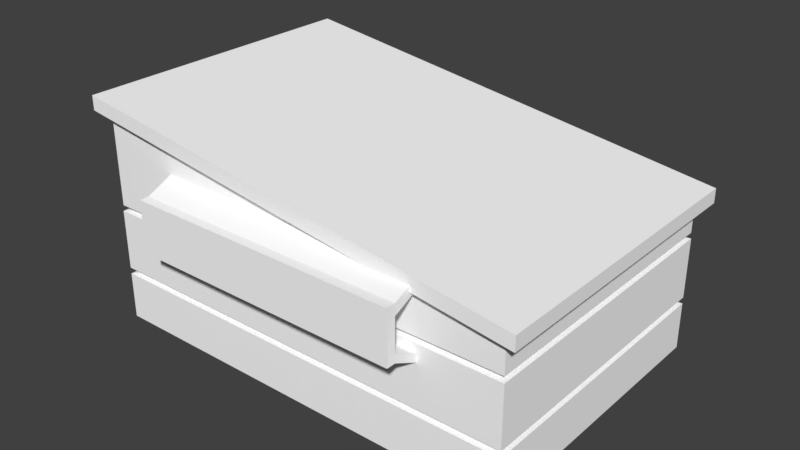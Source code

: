 # Source: dumpster.blend  (saved by Blender 2.79.0; exported with 4.5.12 LTS)
import bpy
from mathutils import Matrix  # noqa: F401  (used for matrix-valued properties, if any)

bpy.ops.wm.read_factory_settings(use_empty=True)
scene = bpy.context.scene
scene.name = 'Scene'

# ---- collections
col_collection_1 = bpy.data.collections.new('Collection 1'); scene.collection.children.link(col_collection_1)

# ---- materials (node trees are filled in below, after node groups)
mat_c__lbremasteredrequiem_pc_nzp_models_vmodels_karambit2 = bpy.data.materials.new('C:\\lbremasteredrequiem\\pc\\nzp\\models\\VModels\\karambit2')
mat_c__lbremasteredrequiem_pc_nzp_models_vmodels_karambit2.alpha_threshold = 0.0
mat_c__lbremasteredrequiem_pc_nzp_models_vmodels_karambit2.use_transparent_shadow = False
mat_c__lbremasteredrequiem_pc_nzp_models_vmodels_karambit2.diffuse_color = (1.0, 1.0, 1.0, 1.0)
mat_c__lbremasteredrequiem_pc_nzp_models_vmodels_karambit2.roughness = 0.5

# ---- material node trees

# ---- world
world_world = bpy.data.worlds.new('World'); scene.world = world_world
world_world.color = (0.05088, 0.05088, 0.05088)
world_world.use_sun_shadow = False
world_world.sun_shadow_jitter_overblur = 0.0
world_world.cycles.sampling_method = 'MANUAL'

# ---- meshes
me_c__lbremasteredrequiem_pc_nzp_models_vmodels_karambit2 = bpy.data.meshes.new('C:\\lbremasteredrequiem\\pc\\nzp\\models\\VModels\\karambit2')
me_c__lbremasteredrequiem_pc_nzp_models_vmodels_karambit2.from_pydata([(1.493, 0.989, 0.1575), (1.493, 0.989, -0.06419), (1.493, -1.011, 0.1575), (1.493, -1.011, -0.06419), (-1.512, 0.989, 0.5737), (-1.512, 0.989, -0.06419), (-1.512, -1.011, 0.5737), (-1.512, -1.011, -0.06419), (1.586, 1.051, 0.1445), (1.586, -1.073, 0.1445), (-1.606, 1.051, 0.5867), (-1.606, -1.073, 0.5867), (1.586, 1.051, 0.2444), (1.586, -1.073, 0.2444), (-1.606, 1.051, 0.6866), (-1.606, -1.073, 0.6866), (1.35, 0.894, -0.08884), (1.35, -0.9161, -0.08884), (-1.37, 0.894, -0.08884), (-1.37, -0.9161, -0.08884), (1.497, 0.9917, -0.1054), (1.497, -1.014, -0.1054), (-1.516, 0.9917, -0.1054), (-1.516, -1.014, -0.1054), (1.497, 0.9917, -0.528), (1.497, -1.014, -0.528), (-1.516, 0.9917, -0.528), (-1.516, -1.014, -0.528), (1.371, 0.9081, -0.5492), (1.371, -0.9302, -0.5492), (-1.391, 0.9081, -0.5492), (-1.391, -0.9302, -0.5492), (1.497, 0.9917, -0.5728), (1.497, -1.014, -0.5728), (-1.516, 0.9917, -0.5728), (-1.516, -1.014, -0.5728), (1.497, 0.9917, -0.9034), (1.497, -1.014, -0.9034), (-1.516, 0.9917, -0.9034), (-1.516, -1.014, -0.9034), (0.5082, -1.188, 0.1471), (0.5082, -1.188, 0.2224), (0.5082, -0.9848, 0.2382), (0.5082, -0.9848, 0.3135), (0.9349, -1.188, 0.1471), (0.9349, -1.188, 0.2224), (0.9349, -0.9848, 0.2382), (0.9349, -0.9848, 0.3135), (0.5082, -1.252, 0.1471), (0.5082, -1.252, 0.2224), (0.9349, -1.252, 0.1471), (0.9349, -1.252, 0.2224), (0.5082, -1.188, -0.08104), (0.9349, -1.188, -0.08104), (0.5082, -1.252, -0.08104), (0.9349, -1.252, -0.08104), (0.5082, -1.188, -0.1382), (0.9349, -1.188, -0.1382), (0.5082, -1.252, -0.1382), (0.9349, -1.252, -0.1382), (0.5082, -0.9787, -0.1836), (0.9349, -0.9787, -0.1836), (0.5082, -0.9787, -0.2407), (0.9349, -0.9787, -0.2407), (0.449, -1.188, 0.1471), (0.449, -1.188, 0.2224), (0.449, -0.9848, 0.2382), (0.449, -0.9848, 0.3135), (0.449, -1.252, 0.1471), (0.449, -1.252, 0.2224), (0.449, -1.188, -0.08104), (0.449, -1.252, -0.08104), (0.449, -1.188, -0.1382), (0.449, -1.252, -0.1382), (0.449, -0.9787, -0.1836), (0.449, -0.9787, -0.2407), (-0.04782, -1.188, 0.1471), (-0.04782, -1.188, 0.2224), (-0.04782, -0.9848, 0.2382), (-0.04782, -0.9848, 0.3135), (-0.04782, -1.252, 0.1471), (-0.04782, -1.252, 0.2224), (-0.04782, -1.188, -0.08104), (-0.04782, -1.252, -0.08104), (-0.04782, -1.188, -0.1382), (-0.04782, -1.252, -0.1382), (-0.04782, -0.9787, -0.1836), (-0.04782, -0.9787, -0.2407), (-0.1299, -1.188, 0.1471), (-0.1299, -1.188, 0.2224), (-0.1299, -0.9848, 0.2382), (-0.1299, -0.9848, 0.3135), (-0.1299, -1.252, 0.1471), (-0.1299, -1.252, 0.2224), (-0.1299, -1.188, -0.08104), (-0.1299, -1.252, -0.08104), (-0.1299, -1.188, -0.1382), (-0.1299, -1.252, -0.1382), (-0.1299, -0.9787, -0.1836), (-0.1299, -0.9787, -0.2407), (-0.5765, -1.188, 0.1471), (-0.5765, -1.188, 0.2224), (-0.5765, -0.9848, 0.2382), (-0.5765, -0.9848, 0.3135), (-0.5765, -1.252, 0.1471), (-0.5765, -1.252, 0.2224), (-0.5765, -1.188, -0.08104), (-0.5765, -1.252, -0.08104), (-0.5765, -1.188, -0.1382), (-0.5765, -1.252, -0.1382), (-0.5765, -0.9787, -0.1836), (-0.5765, -0.9787, -0.2407), (-0.6631, -1.188, 0.1471), (-0.6631, -1.188, 0.2224), (-0.6631, -0.9848, 0.2382), (-0.6631, -0.9848, 0.3135), (-0.6631, -1.252, 0.1471), (-0.6631, -1.252, 0.2224), (-0.6631, -1.188, -0.08104), (-0.6631, -1.252, -0.08104), (-0.6631, -1.188, -0.1382), (-0.6631, -1.252, -0.1382), (-0.6631, -0.9787, -0.1836), (-0.6631, -0.9787, -0.2407), (-0.994, -1.188, 0.1471), (-0.994, -1.188, 0.2224), (-0.994, -0.9848, 0.2382), (-0.994, -0.9848, 0.3135), (-0.994, -1.252, 0.1471), (-0.994, -1.252, 0.2224), (-0.994, -1.188, -0.08104), (-0.994, -1.252, -0.08104), (-0.994, -1.188, -0.1382), (-0.994, -1.252, -0.1382), (-0.994, -0.9787, -0.1836), (-0.994, -0.9787, -0.2407), (-0.6681, 1.158, 0.1489), (-0.6681, 1.158, 0.2243), (-0.6681, 0.9541, 0.24), (-0.6681, 0.9541, 0.3153), (-0.9909, 1.158, 0.149), (-0.9909, 1.158, 0.2243), (-0.9908, 0.954, 0.24), (-0.9908, 0.9539, 0.3153), (-0.6682, 1.222, 0.149), (-0.6682, 1.222, 0.2243), (-0.9909, 1.221, 0.149), (-0.9909, 1.221, 0.2243), (-0.6681, 1.158, -0.07917), (-0.9909, 1.158, -0.07917), (-0.6682, 1.222, -0.07913), (-0.9909, 1.222, -0.07912), (-0.6681, 1.158, -0.1363), (-0.9909, 1.158, -0.1363), (-0.6682, 1.222, -0.1363), (-0.9909, 1.222, -0.1363), (-0.6681, 0.9484, -0.1819), (-0.9908, 0.9483, -0.1819), (-0.6681, 0.9484, -0.239), (-0.9908, 0.9483, -0.239), (-0.6089, 1.158, 0.1489), (-0.6089, 1.158, 0.2243), (-0.6088, 0.9541, 0.24), (-0.6088, 0.9541, 0.3153), (-0.6089, 1.222, 0.149), (-0.6089, 1.222, 0.2243), (-0.6089, 1.158, -0.07917), (-0.6089, 1.222, -0.07913), (-0.6089, 1.158, -0.1363), (-0.6089, 1.222, -0.1363), (-0.6088, 0.9484, -0.1819), (-0.6088, 0.9485, -0.239), (-0.1121, 1.158, 0.1489), (-0.1121, 1.158, 0.2242), (-0.112, 0.9543, 0.24), (-0.112, 0.9543, 0.3153), (-0.1121, 1.222, 0.149), (-0.1121, 1.222, 0.2243), (-0.1121, 1.158, -0.07918), (-0.1121, 1.222, -0.07913), (-0.1121, 1.158, -0.1363), (-0.1121, 1.222, -0.1363), (-0.112, 0.9486, -0.1819), (-0.112, 0.9486, -0.239), (-0.03004, 1.158, 0.1489), (-0.03004, 1.158, 0.2242), (-0.02997, 0.9543, 0.24), (-0.02997, 0.9543, 0.3153), (-0.03006, 1.222, 0.149), (-0.03006, 1.222, 0.2243), (-0.03005, 1.158, -0.07918), (-0.03007, 1.222, -0.07913), (-0.03005, 1.158, -0.1363), (-0.03007, 1.222, -0.1363), (-0.02998, 0.9486, -0.1819), (-0.02998, 0.9487, -0.239), (0.4166, 1.158, 0.1489), (0.4166, 1.158, 0.2242), (0.4167, 0.9545, 0.2399), (0.4167, 0.9544, 0.3153), (0.4166, 1.222, 0.149), (0.4166, 1.222, 0.2243), (0.4166, 1.158, -0.07918), (0.4166, 1.222, -0.07914), (0.4166, 1.158, -0.1363), (0.4166, 1.222, -0.1363), (0.4167, 0.9488, -0.1819), (0.4167, 0.9488, -0.239), (0.5032, 1.158, 0.1489), (0.5032, 1.158, 0.2242), (0.5033, 0.9545, 0.2399), (0.5033, 0.9545, 0.3153), (0.5032, 1.222, 0.149), (0.5032, 1.222, 0.2243), (0.5032, 1.158, -0.07919), (0.5032, 1.222, -0.07914), (0.5032, 1.158, -0.1363), (0.5032, 1.222, -0.1363), (0.5033, 0.9488, -0.1819), (0.5033, 0.9488, -0.239), (0.9545, 1.158, 0.1489), (0.9545, 1.158, 0.2242), (0.9545, 0.9547, 0.2399), (0.9545, 0.9546, 0.3153), (0.9544, 1.222, 0.149), (0.9544, 1.222, 0.2243), (0.9544, 1.159, -0.07919), (0.9544, 1.222, -0.07915), (0.9544, 1.159, -0.1363), (0.9544, 1.222, -0.1363), (0.9545, 0.9489, -0.1819), (0.9545, 0.949, -0.239)], [], [(1, 0, 2, 3), (2, 0, 8, 9), (7, 6, 4, 5), (1, 3, 17, 16), (5, 4, 0, 1), (3, 2, 6, 7), (8, 10, 14, 12), (6, 2, 9, 11), (0, 4, 10, 8), (4, 6, 11, 10), (12, 14, 15, 13), (9, 8, 12, 13), (10, 11, 15, 14), (11, 9, 13, 15), (17, 19, 23, 21), (7, 5, 18, 19), (3, 7, 19, 17), (5, 1, 16, 18), (20, 21, 25, 24), (16, 17, 21, 20), (19, 18, 22, 23), (18, 16, 20, 22), (26, 24, 28, 30), (23, 22, 26, 27), (22, 20, 24, 26), (21, 23, 27, 25), (28, 29, 33, 32), (25, 27, 31, 29), (24, 25, 29, 28), (27, 26, 30, 31), (35, 34, 38, 39), (31, 30, 34, 35), (30, 28, 32, 34), (29, 31, 35, 33), (38, 36, 37, 39), (34, 32, 36, 38), (33, 35, 39, 37), (32, 33, 37, 36), (56, 58, 73, 72), (42, 43, 47, 46), (46, 47, 45, 44), (62, 56, 72, 75), (42, 46, 44, 40), (47, 43, 41, 45), (50, 51, 49, 48), (44, 50, 55, 53), (45, 41, 49, 51), (44, 45, 51, 50), (53, 55, 59, 57), (40, 52, 70, 64), (50, 48, 54, 55), (40, 44, 53, 52), (56, 57, 59, 58), (55, 54, 58, 59), (41, 43, 67, 65), (57, 56, 62, 63), (60, 61, 63, 62), (48, 49, 69, 68), (53, 57, 63, 61), (52, 53, 61, 60), (67, 66, 78, 79), (74, 75, 87, 86), (69, 65, 77, 81), (71, 68, 80, 83), (65, 67, 79, 77), (43, 42, 66, 67), (54, 48, 68, 71), (42, 40, 64, 66), (49, 41, 65, 69), (58, 54, 71, 73), (52, 60, 74, 70), (60, 62, 75, 74), (79, 78, 90, 91), (86, 87, 99, 98), (81, 77, 89, 93), (83, 80, 92, 95), (77, 79, 91, 89), (72, 73, 85, 84), (66, 64, 76, 78), (75, 72, 84, 87), (68, 69, 81, 80), (73, 71, 83, 85), (64, 70, 82, 76), (70, 74, 86, 82), (91, 90, 102, 103), (98, 99, 111, 110), (93, 89, 101, 105), (95, 92, 104, 107), (89, 91, 103, 101), (84, 85, 97, 96), (78, 76, 88, 90), (87, 84, 96, 99), (80, 81, 93, 92), (85, 83, 95, 97), (76, 82, 94, 88), (82, 86, 98, 94), (110, 111, 123, 122), (105, 101, 113, 117), (107, 104, 116, 119), (101, 103, 115, 113), (106, 110, 122, 118), (96, 97, 109, 108), (90, 88, 100, 102), (99, 96, 108, 111), (92, 93, 105, 104), (97, 95, 107, 109), (88, 94, 106, 100), (94, 98, 110, 106), (117, 113, 125, 129), (119, 116, 128, 131), (113, 115, 127, 125), (118, 122, 134, 130), (112, 118, 130, 124), (103, 102, 114, 115), (108, 109, 121, 120), (102, 100, 112, 114), (111, 108, 120, 123), (104, 105, 117, 116), (109, 107, 119, 121), (100, 106, 118, 112), (124, 125, 127, 126), (125, 124, 128, 129), (128, 124, 130, 131), (131, 130, 132, 133), (132, 130, 134, 135), (122, 123, 135, 134), (115, 114, 126, 127), (120, 121, 133, 132), (114, 112, 124, 126), (123, 120, 132, 135), (116, 117, 129, 128), (121, 119, 131, 133), (152, 154, 169, 168), (138, 139, 143, 142), (142, 143, 141, 140), (158, 152, 168, 171), (138, 142, 140, 136), (143, 139, 137, 141), (146, 147, 145, 144), (140, 146, 151, 149), (141, 137, 145, 147), (140, 141, 147, 146), (149, 151, 155, 153), (136, 148, 166, 160), (146, 144, 150, 151), (136, 140, 149, 148), (152, 153, 155, 154), (151, 150, 154, 155), (137, 139, 163, 161), (153, 152, 158, 159), (156, 157, 159, 158), (144, 145, 165, 164), (149, 153, 159, 157), (148, 149, 157, 156), (163, 162, 174, 175), (170, 171, 183, 182), (165, 161, 173, 177), (167, 164, 176, 179), (161, 163, 175, 173), (139, 138, 162, 163), (150, 144, 164, 167), (138, 136, 160, 162), (145, 137, 161, 165), (154, 150, 167, 169), (148, 156, 170, 166), (156, 158, 171, 170), (175, 174, 186, 187), (182, 183, 195, 194), (177, 173, 185, 189), (179, 176, 188, 191), (173, 175, 187, 185), (168, 169, 181, 180), (162, 160, 172, 174), (171, 168, 180, 183), (164, 165, 177, 176), (169, 167, 179, 181), (160, 166, 178, 172), (166, 170, 182, 178), (187, 186, 198, 199), (194, 195, 207, 206), (189, 185, 197, 201), (191, 188, 200, 203), (185, 187, 199, 197), (180, 181, 193, 192), (174, 172, 184, 186), (183, 180, 192, 195), (176, 177, 189, 188), (181, 179, 191, 193), (172, 178, 190, 184), (178, 182, 194, 190), (206, 207, 219, 218), (201, 197, 209, 213), (203, 200, 212, 215), (197, 199, 211, 209), (202, 206, 218, 214), (192, 193, 205, 204), (186, 184, 196, 198), (195, 192, 204, 207), (188, 189, 201, 200), (193, 191, 203, 205), (184, 190, 202, 196), (190, 194, 206, 202), (213, 209, 221, 225), (215, 212, 224, 227), (209, 211, 223, 221), (214, 218, 230, 226), (208, 214, 226, 220), (199, 198, 210, 211), (204, 205, 217, 216), (198, 196, 208, 210), (207, 204, 216, 219), (200, 201, 213, 212), (205, 203, 215, 217), (196, 202, 214, 208), (220, 221, 223, 222), (221, 220, 224, 225), (224, 220, 226, 227), (227, 226, 228, 229), (228, 226, 230, 231), (218, 219, 231, 230), (211, 210, 222, 223), (216, 217, 229, 228), (210, 208, 220, 222), (219, 216, 228, 231), (212, 213, 225, 224), (217, 215, 227, 229)])
_uv = me_c__lbremasteredrequiem_pc_nzp_models_vmodels_karambit2.uv_layers.new(name='C:\\lbremasteredrequiem\\pc\\nzp\\models\\VModels\\karambit2')
_uv.uv.foreach_set('vector', [0.7948, 0.05293, 0.7948, 0.08655, 0.4915, 0.08655, 0.4915, 0.05293, 0.501, 0.3035, 0.8043, 0.3035, 0.8137, 0.3179, 0.4915, 0.3179, 0.4597, 0.4217, 0.4597, 0.325, 0.763, 0.325, 0.763, 0.4217, 0.7948, 0.1589, 0.4915, 0.1589, 0.5059, 0.137, 0.7804, 0.137, 0.000937, 0.7277, 0.000937, 0.631, 0.4566, 0.6941, 0.4566, 0.7277, 0.4566, 0.7296, 0.4566, 0.7632, 0.000937, 0.8263, 0.0009371, 0.7296, 0.4917, 0.9091, 0.003015, 0.9091, 0.000937, 0.8941, 0.4897, 0.8941, 0.01529, 0.9428, 0.4753, 0.9428, 0.4897, 0.9523, 0.000937, 0.9523, 0.4753, 0.9636, 0.0153, 0.9636, 0.000937, 0.9542, 0.4897, 0.9542, 0.8063, 0.9085, 0.5031, 0.9085, 0.4936, 0.8941, 0.8158, 0.8941, 0.4897, 0.3231, 0.000937, 0.3231, 0.0009372, 0.000937, 0.4897, 0.0009373, 0.4915, 0.2865, 0.8137, 0.2865, 0.8137, 0.3016, 0.4915, 0.3016, 0.8137, 0.2846, 0.4915, 0.2846, 0.4915, 0.2695, 0.8137, 0.2695, 0.003015, 0.911, 0.4917, 0.911, 0.4897, 0.926, 0.000937, 0.926, 0.8931, 0.7119, 0.4807, 0.7119, 0.4585, 0.6969, 0.9154, 0.6969, 0.4915, 0.1608, 0.7948, 0.1608, 0.7804, 0.1828, 0.5059, 0.1828, 0.9154, 0.8598, 0.4597, 0.8598, 0.4813, 0.8449, 0.8937, 0.8449, 0.4597, 0.8282, 0.9154, 0.8282, 0.8937, 0.8431, 0.4813, 0.8431, 0.7638, 0.4877, 0.4597, 0.4877, 0.4597, 0.4236, 0.7638, 0.4236, 0.7808, 0.1351, 0.5064, 0.1351, 0.4915, 0.1127, 0.7956, 0.1127, 0.5064, 0.08842, 0.7808, 0.08842, 0.7956, 0.1108, 0.4915, 0.1108, 0.482, 0.6075, 0.8943, 0.6075, 0.9166, 0.6225, 0.4597, 0.6225, 0.000937, 0.9279, 0.4578, 0.9279, 0.4388, 0.941, 0.01997, 0.941, 0.4597, 0.4896, 0.7638, 0.4896, 0.7638, 0.5537, 0.4597, 0.5537, 0.000937, 0.8282, 0.4578, 0.8282, 0.4578, 0.8923, 0.000937, 0.8923, 0.9154, 0.695, 0.4585, 0.695, 0.4585, 0.631, 0.9154, 0.631, 0.783, 0.204, 0.5042, 0.204, 0.4915, 0.1846, 0.7956, 0.1846, 0.9166, 0.941, 0.4597, 0.941, 0.4787, 0.9279, 0.8976, 0.9279, 0.7956, 0.2676, 0.4915, 0.2676, 0.5042, 0.2483, 0.783, 0.2483, 0.4915, 0.2271, 0.7956, 0.2271, 0.783, 0.2464, 0.5042, 0.2464, 0.4597, 0.5555, 0.7638, 0.5555, 0.7638, 0.6056, 0.4597, 0.6056, 0.5042, 0.2059, 0.783, 0.2059, 0.7956, 0.2252, 0.4915, 0.2252, 0.4787, 0.8767, 0.8976, 0.8767, 0.9166, 0.8899, 0.4597, 0.8899, 0.8976, 0.8748, 0.4787, 0.8748, 0.4597, 0.8617, 0.9166, 0.8617, 0.0009371, 0.325, 0.4578, 0.325, 0.4578, 0.6291, 0.000937, 0.6291, 0.4585, 0.7762, 0.9154, 0.7762, 0.9154, 0.8263, 0.4585, 0.8263, 0.9154, 0.7743, 0.4585, 0.7743, 0.4585, 0.7242, 0.9154, 0.7242, 0.7956, 0.05106, 0.4915, 0.05106, 0.4915, 0.000937, 0.7956, 0.0009371, 0.9897, 0.2052, 0.98, 0.2052, 0.98, 0.1962, 0.9897, 0.1962, 0.867, 0.08653, 0.867, 0.07511, 0.9317, 0.07511, 0.9317, 0.08653, 0.9896, 0.9652, 0.9942, 0.9756, 0.9604, 0.9756, 0.9557, 0.9652, 0.2093, 0.9956, 0.1739, 0.9956, 0.1739, 0.9866, 0.2093, 0.9866, 0.9172, 0.6957, 0.9172, 0.631, 0.9511, 0.631, 0.9511, 0.6957, 0.8316, 0.9767, 0.7669, 0.9767, 0.7669, 0.9428, 0.8316, 0.9428, 0.9386, 0.1713, 0.9386, 0.1828, 0.8739, 0.1828, 0.8739, 0.1713, 0.9776, 0.6656, 0.968, 0.6656, 0.968, 0.631, 0.9776, 0.631, 0.9386, 0.1695, 0.8739, 0.1695, 0.8739, 0.1598, 0.9386, 0.1598, 0.9887, 0.5542, 0.9887, 0.5657, 0.9791, 0.5657, 0.9791, 0.5542, 0.9898, 0.8112, 0.9802, 0.8112, 0.9802, 0.8025, 0.9898, 0.8025, 0.9705, 0.8748, 0.9705, 0.8403, 0.9795, 0.8403, 0.9795, 0.8748, 0.7651, 0.9774, 0.7004, 0.9774, 0.7004, 0.9428, 0.7651, 0.9428, 0.9166, 0.4883, 0.9166, 0.4236, 0.9512, 0.4236, 0.9512, 0.4883, 0.9185, 0.6075, 0.9832, 0.6075, 0.9832, 0.6172, 0.9185, 0.6172, 0.9832, 0.6277, 0.9185, 0.6277, 0.9185, 0.6191, 0.9832, 0.6191, 0.3428, 0.9876, 0.3766, 0.9876, 0.3766, 0.9966, 0.3428, 0.9966, 0.9479, 0.541, 0.9479, 0.6056, 0.9125, 0.6056, 0.9125, 0.541, 0.9185, 0.8801, 0.9832, 0.8801, 0.9832, 0.8887, 0.9185, 0.8887, 0.9881, 0.1565, 0.9881, 0.1679, 0.9791, 0.1679, 0.9791, 0.1565, 0.5406, 0.7216, 0.5444, 0.7138, 0.5798, 0.7138, 0.576, 0.7216, 0.9125, 0.4982, 0.9772, 0.4982, 0.9772, 0.5336, 0.9125, 0.5336, 0.841, 0.5578, 0.841, 0.5692, 0.7657, 0.5692, 0.7657, 0.5578, 0.2307, 0.9655, 0.2307, 0.9742, 0.1553, 0.9742, 0.1553, 0.9655, 0.6614, 0.9104, 0.6614, 0.92, 0.5861, 0.92, 0.5861, 0.9104, 0.8728, 0.0374, 0.8728, 0.07199, 0.7975, 0.07199, 0.7975, 0.0374, 0.8728, 0.1846, 0.8728, 0.2185, 0.7975, 0.2185, 0.7975, 0.1846, 0.9795, 0.6532, 0.9795, 0.6418, 0.9885, 0.6418, 0.9885, 0.6532, 0.979, 0.9279, 0.979, 0.9625, 0.9701, 0.9625, 0.9701, 0.9279, 0.4124, 0.9966, 0.3785, 0.9966, 0.3785, 0.9876, 0.4124, 0.9876, 0.98, 0.2167, 0.98, 0.207, 0.989, 0.207, 0.989, 0.2167, 0.9894, 0.4411, 0.9894, 0.4498, 0.9804, 0.4498, 0.9804, 0.4411, 0.2326, 0.9876, 0.268, 0.9876, 0.268, 0.9966, 0.2326, 0.9966, 0.9894, 0.4306, 0.9894, 0.4392, 0.9804, 0.4392, 0.9804, 0.4306, 0.9886, 0.03821, 0.9886, 0.04963, 0.9762, 0.04963, 0.9762, 0.03821, 0.9916, 0.1354, 0.9916, 0.1441, 0.9791, 0.1441, 0.9791, 0.1354, 0.9914, 0.7615, 0.9914, 0.7711, 0.9789, 0.7711, 0.9789, 0.7615, 0.898, 0.9428, 0.898, 0.9774, 0.8856, 0.9774, 0.8856, 0.9428, 0.953, 0.6817, 0.9868, 0.6817, 0.9868, 0.6942, 0.953, 0.6942, 0.5842, 0.9104, 0.5842, 0.92, 0.5089, 0.92, 0.5089, 0.9104, 0.8774, 0.325, 0.8774, 0.3588, 0.8021, 0.3588, 0.8021, 0.325, 0.841, 0.4609, 0.841, 0.4963, 0.7657, 0.4963, 0.7657, 0.4609, 0.872, 0.1713, 0.872, 0.1828, 0.7967, 0.1828, 0.7967, 0.1713, 0.1535, 0.9655, 0.1535, 0.9742, 0.07814, 0.9742, 0.07814, 0.9655, 0.8728, 0.000937, 0.8728, 0.03553, 0.7975, 0.03553, 0.7975, 0.000937, 0.841, 0.4982, 0.841, 0.5336, 0.7657, 0.5336, 0.7657, 0.4982, 0.9106, 0.5355, 0.9106, 0.5469, 0.8429, 0.5469, 0.8429, 0.5355, 0.3003, 0.977, 0.3003, 0.9857, 0.2326, 0.9857, 0.2326, 0.977, 0.4409, 0.9655, 0.4409, 0.9752, 0.3731, 0.9752, 0.3731, 0.9655, 0.947, 0.3243, 0.947, 0.3588, 0.8793, 0.3588, 0.8793, 0.3243, 0.6289, 0.9428, 0.6289, 0.9767, 0.5612, 0.9767, 0.5612, 0.9428, 0.9914, 0.773, 0.9914, 0.7827, 0.9789, 0.7827, 0.9789, 0.773, 0.9963, 0.3192, 0.9624, 0.3192, 0.9624, 0.3068, 0.9963, 0.3068, 0.968, 0.2695, 0.968, 0.3049, 0.9555, 0.3049, 0.9555, 0.2695, 0.9886, 0.0515, 0.9886, 0.06292, 0.9762, 0.06292, 0.9762, 0.0515, 0.9916, 0.146, 0.9916, 0.1546, 0.9791, 0.1546, 0.9791, 0.146, 0.9647, 0.5755, 0.9647, 0.541, 0.9772, 0.541, 0.9772, 0.5755, 0.9619, 0.03633, 0.9619, 0.000937, 0.9743, 0.000937, 0.9743, 0.03633, 0.9914, 0.3493, 0.9914, 0.358, 0.9783, 0.358, 0.9783, 0.3493, 0.7643, 0.9793, 0.7643, 0.989, 0.7512, 0.989, 0.7512, 0.9793, 0.9661, 0.631, 0.9661, 0.6656, 0.953, 0.6656, 0.953, 0.631, 0.9497, 0.5774, 0.9836, 0.5774, 0.9836, 0.5905, 0.9497, 0.5905, 0.9489, 0.3588, 0.9489, 0.3234, 0.9621, 0.3234, 0.9621, 0.3588, 0.9794, 0.4022, 0.9794, 0.4119, 0.9117, 0.4119, 0.9117, 0.4022, 0.5593, 0.9428, 0.5593, 0.9767, 0.4916, 0.9767, 0.4916, 0.9428, 0.8834, 0.2695, 0.8833, 0.3049, 0.8156, 0.3049, 0.8156, 0.2695, 0.9106, 0.557, 0.9106, 0.5684, 0.8429, 0.5684, 0.8429, 0.557, 0.3706, 0.977, 0.3706, 0.9857, 0.3028, 0.9857, 0.3028, 0.977, 0.9424, 0.1846, 0.9424, 0.2192, 0.8747, 0.2192, 0.8747, 0.1846, 0.9106, 0.4982, 0.9106, 0.5336, 0.8429, 0.5336, 0.8429, 0.4982, 0.5417, 0.9786, 0.5417, 0.9882, 0.4916, 0.9882, 0.4916, 0.9786, 0.9686, 0.8403, 0.9686, 0.8748, 0.9185, 0.8748, 0.9185, 0.8403, 0.9166, 0.8918, 0.9166, 0.9256, 0.8664, 0.9256, 0.8664, 0.8918, 0.9674, 0.7242, 0.9674, 0.7596, 0.9172, 0.7596, 0.9172, 0.7242, 0.9674, 0.7987, 0.9674, 0.8333, 0.9172, 0.8333, 0.9172, 0.7987, 0.2243, 0.976, 0.2243, 0.9875, 0.2111, 0.9875, 0.2111, 0.976, 0.9824, 0.9787, 0.9824, 0.9884, 0.9693, 0.9884, 0.9693, 0.9787, 0.9836, 0.6056, 0.9497, 0.6056, 0.9497, 0.5924, 0.9836, 0.5924, 0.8645, 0.9199, 0.8291, 0.9199, 0.8291, 0.9068, 0.8645, 0.9068, 0.507, 0.9104, 0.507, 0.9218, 0.4939, 0.9218, 0.4939, 0.9104, 0.9921, 0.7845, 0.9921, 0.7932, 0.9789, 0.7932, 0.9789, 0.7845, 0.9531, 0.4582, 0.9531, 0.4236, 0.9662, 0.4236, 0.9662, 0.4582, 0.1011, 0.997, 0.1058, 0.9866, 0.1397, 0.9866, 0.135, 0.997, 0.9791, 0.5524, 0.9791, 0.541, 0.9887, 0.541, 0.9887, 0.5524, 0.979, 0.9252, 0.9693, 0.9252, 0.9693, 0.8906, 0.979, 0.8906, 0.9802, 0.8131, 0.9898, 0.8131, 0.9898, 0.8217, 0.9802, 0.8217, 0.9771, 0.7969, 0.9693, 0.8007, 0.9693, 0.7653, 0.9771, 0.7615, 0.9945, 0.2484, 0.9945, 0.257, 0.9443, 0.257, 0.9443, 0.2484, 0.9837, 0.07511, 0.9837, 0.08653, 0.9335, 0.08653, 0.9335, 0.07511, 0.8679, 0.9785, 0.8679, 0.9882, 0.8178, 0.9882, 0.8178, 0.9785, 0.8837, 0.9428, 0.8837, 0.9767, 0.8335, 0.9767, 0.8335, 0.9428, 0.9674, 0.7615, 0.9674, 0.7969, 0.9172, 0.7969, 0.9172, 0.7615, 0.6113, 0.9785, 0.6113, 0.99, 0.5612, 0.99, 0.5612, 0.9785, 0.9945, 0.2589, 0.9945, 0.2676, 0.9443, 0.2676, 0.9443, 0.2589, 0.9795, 0.6551, 0.9892, 0.6551, 0.9892, 0.6641, 0.9795, 0.6641, 0.6622, 0.9785, 0.6622, 0.99, 0.6132, 0.99, 0.6132, 0.9785, 0.9785, 0.4535, 0.9681, 0.4582, 0.9681, 0.4244, 0.9785, 0.4197, 0.2698, 0.9876, 0.3052, 0.9876, 0.3052, 0.9966, 0.2698, 0.9966, 0.9781, 0.1846, 0.9781, 0.2336, 0.9443, 0.2336, 0.9443, 0.1846, 0.9427, 0.3607, 0.9916, 0.3607, 0.9916, 0.3946, 0.9427, 0.3946, 0.7669, 0.99, 0.7669, 0.9785, 0.8159, 0.9785, 0.8159, 0.99, 0.979, 0.7588, 0.9693, 0.7588, 0.9693, 0.7242, 0.979, 0.7242, 0.9185, 0.9787, 0.9674, 0.9787, 0.9674, 0.9884, 0.9185, 0.9884, 0.9791, 0.522, 0.9905, 0.522, 0.9905, 0.5317, 0.9791, 0.5317, 0.9802, 0.8333, 0.9802, 0.8236, 0.9888, 0.8236, 0.9888, 0.8333, 0.9693, 0.8371, 0.9693, 0.8025, 0.9783, 0.8025, 0.9783, 0.8371, 0.9772, 0.1249, 0.9772, 0.1738, 0.9427, 0.1738, 0.9427, 0.1249, 0.9916, 0.123, 0.9427, 0.123, 0.9427, 0.08842, 0.9916, 0.08842, 0.7493, 0.989, 0.7004, 0.989, 0.7004, 0.9793, 0.7493, 0.9793, 0.000937, 0.9866, 0.04988, 0.9866, 0.04988, 0.9953, 0.000937, 0.9953, 0.3409, 0.9966, 0.3071, 0.9966, 0.3071, 0.9876, 0.3409, 0.9876, 0.9185, 0.9768, 0.9185, 0.9279, 0.9539, 0.9279, 0.9539, 0.9768, 0.9932, 0.2465, 0.9443, 0.2465, 0.9443, 0.2378, 0.9932, 0.2378, 0.9909, 0.64, 0.9795, 0.64, 0.9795, 0.631, 0.9909, 0.631, 0.4977, 0.7138, 0.4939, 0.7216, 0.4585, 0.7216, 0.4623, 0.7138, 0.9674, 0.926, 0.9185, 0.926, 0.9185, 0.8906, 0.9674, 0.8906, 0.7648, 0.4136, 0.7648, 0.4022, 0.8402, 0.4022, 0.8402, 0.4136, 0.8852, 0.3154, 0.8852, 0.3068, 0.9605, 0.3068, 0.9605, 0.3154, 0.6633, 0.92, 0.6633, 0.9104, 0.7386, 0.9104, 0.7386, 0.92, 0.7975, 0.08842, 0.8321, 0.08842, 0.8321, 0.1638, 0.7975, 0.1638, 0.7975, 0.2676, 0.7975, 0.2337, 0.8728, 0.2337, 0.8728, 0.2676, 0.9791, 0.1812, 0.9791, 0.1698, 0.9881, 0.1698, 0.9881, 0.1812, 0.9788, 0.2695, 0.9788, 0.3041, 0.9698, 0.3041, 0.9698, 0.2695, 0.8178, 0.9901, 0.8516, 0.9901, 0.8516, 0.9991, 0.8178, 0.9991, 0.98, 0.1943, 0.98, 0.1846, 0.989, 0.1846, 0.989, 0.1943, 0.9804, 0.4197, 0.989, 0.4197, 0.989, 0.4287, 0.9804, 0.4287, 0.9095, 0.9883, 0.8741, 0.9883, 0.8741, 0.9793, 0.9095, 0.9793, 0.4791, 0.9892, 0.4791, 0.9805, 0.4881, 0.9805, 0.4881, 0.9892, 0.9762, 0.01236, 0.9762, 0.0009371, 0.9886, 0.000937, 0.9886, 0.01236, 0.9791, 0.1336, 0.9791, 0.1249, 0.9916, 0.1249, 0.9916, 0.1336, 0.9783, 0.3331, 0.9783, 0.3234, 0.9907, 0.3234, 0.9907, 0.3331, 0.9743, 0.03821, 0.9743, 0.0728, 0.9619, 0.0728, 0.9619, 0.03821, 0.6979, 0.991, 0.664, 0.991, 0.664, 0.9785, 0.6979, 0.9785, 0.7405, 0.92, 0.7405, 0.9104, 0.8158, 0.9104, 0.8158, 0.92, 0.8678, 0.1638, 0.834, 0.1638, 0.834, 0.08842, 0.8678, 0.08842, 0.8002, 0.4003, 0.7648, 0.4003, 0.7648, 0.325, 0.8002, 0.325, 0.7657, 0.5468, 0.7657, 0.5354, 0.841, 0.5354, 0.841, 0.5468, 0.000937, 0.9742, 0.000937, 0.9655, 0.07627, 0.9655, 0.07627, 0.9742, 0.7657, 0.6056, 0.7657, 0.5711, 0.841, 0.5711, 0.841, 0.6056, 0.7657, 0.459, 0.7657, 0.4236, 0.841, 0.4236, 0.841, 0.459, 0.8156, 0.3182, 0.8156, 0.3068, 0.8833, 0.3068, 0.8833, 0.3182, 0.1415, 0.9847, 0.1415, 0.976, 0.2093, 0.976, 0.2093, 0.9847, 0.8747, 0.2311, 0.8747, 0.2215, 0.9424, 0.2215, 0.9424, 0.2311, 0.8801, 0.4236, 0.9147, 0.4236, 0.9147, 0.4913, 0.8801, 0.4913, 0.6308, 0.9767, 0.6308, 0.9428, 0.6985, 0.9428, 0.6985, 0.9767, 0.9879, 0.3474, 0.9783, 0.3474, 0.9783, 0.335, 0.9879, 0.335, 0.4427, 0.9805, 0.4766, 0.9805, 0.4766, 0.993, 0.4427, 0.993, 0.953, 0.6674, 0.9883, 0.6674, 0.9883, 0.6799, 0.953, 0.6799, 0.9762, 0.01423, 0.9876, 0.01423, 0.9876, 0.02667, 0.9762, 0.02667, 0.8186, 0.9068, 0.8273, 0.9068, 0.8273, 0.9192, 0.8186, 0.9192, 0.9639, 0.358, 0.9639, 0.3234, 0.9764, 0.3235, 0.9764, 0.358, 0.9557, 0.9633, 0.9557, 0.9279, 0.9682, 0.9279, 0.9682, 0.9633, 0.9791, 0.5068, 0.9791, 0.4982, 0.9922, 0.4982, 0.9922, 0.5068, 0.5436, 0.9882, 0.5436, 0.9786, 0.5567, 0.9786, 0.5567, 0.9882, 0.9629, 0.541, 0.9629, 0.5755, 0.9497, 0.5755, 0.9497, 0.541, 0.4766, 0.9786, 0.4427, 0.9786, 0.4427, 0.9655, 0.4766, 0.9655, 0.9469, 0.03633, 0.9469, 0.000937, 0.96, 0.000937, 0.96, 0.03633, 0.9172, 0.7119, 0.9172, 0.7023, 0.985, 0.7023, 0.985, 0.7119, 0.945, 0.06867, 0.9112, 0.06867, 0.9112, 0.000937, 0.945, 0.000937, 0.9051, 0.1562, 0.8697, 0.1562, 0.8697, 0.08842, 0.9051, 0.08842, 0.842, 0.4136, 0.842, 0.4022, 0.9098, 0.4022, 0.9098, 0.4136, 0.3725, 0.9857, 0.3725, 0.977, 0.4402, 0.977, 0.4402, 0.9857, 0.8747, 0.2676, 0.8747, 0.233, 0.9424, 0.233, 0.9424, 0.2676, 0.8429, 0.6056, 0.8429, 0.5703, 0.9106, 0.5703, 0.9106, 0.6056, 0.3028, 0.9752, 0.3028, 0.9655, 0.3713, 0.9655, 0.3713, 0.9752, 0.8747, 0.000937, 0.9093, 0.000937, 0.9093, 0.06936, 0.8747, 0.06936, 0.8852, 0.3033, 0.8852, 0.2695, 0.9536, 0.2695, 0.9536, 0.3033, 0.8021, 0.3961, 0.8021, 0.3607, 0.8705, 0.3607, 0.8705, 0.3961, 0.8724, 0.3953, 0.8724, 0.3607, 0.9408, 0.3607, 0.9408, 0.3953, 0.9681, 0.4939, 0.9681, 0.4825, 0.9812, 0.4825, 0.9812, 0.4939, 0.4881, 0.9786, 0.4785, 0.9786, 0.4785, 0.9655, 0.4881, 0.9655, 0.9531, 0.4939, 0.9531, 0.4601, 0.9662, 0.4601, 0.9662, 0.4939, 0.8291, 0.8918, 0.8645, 0.8918, 0.8645, 0.9049, 0.8291, 0.9049, 0.9681, 0.4675, 0.9795, 0.4675, 0.9795, 0.4806, 0.9681, 0.4806, 0.8186, 0.8918, 0.8273, 0.8918, 0.8273, 0.9049, 0.8186, 0.9049, 0.9469, 0.0728, 0.9469, 0.03821, 0.96, 0.03821, 0.96, 0.0728, 0.09025, 0.9866, 0.08559, 0.997, 0.05175, 0.997, 0.05641, 0.9866, 0.9791, 0.5201, 0.9791, 0.5087, 0.9887, 0.5087, 0.9887, 0.5201, 0.9095, 0.9774, 0.8999, 0.9774, 0.8999, 0.9428, 0.9095, 0.9428, 0.9897, 0.2272, 0.98, 0.2272, 0.98, 0.2186, 0.9897, 0.2186, 0.5349, 0.7138, 0.5388, 0.7216, 0.5034, 0.7216, 0.4996, 0.7138, 0.0009371, 0.9847, 0.000937, 0.976, 0.06936, 0.976, 0.06936, 0.9847, 0.7967, 0.08653, 0.7967, 0.07511, 0.8651, 0.07513, 0.8651, 0.08655, 0.2326, 0.9752, 0.2326, 0.9655, 0.301, 0.9655, 0.301, 0.9752, 0.9408, 0.1568, 0.9069, 0.1568, 0.9069, 0.08842, 0.9408, 0.08842, 0.8783, 0.492, 0.8429, 0.492, 0.8429, 0.4236, 0.8783, 0.4236, 0.7975, 0.2318, 0.7975, 0.2203, 0.8659, 0.2203, 0.8659, 0.2318, 0.07123, 0.9847, 0.07123, 0.976, 0.1397, 0.976, 0.1397, 0.9847])
me_c__lbremasteredrequiem_pc_nzp_models_vmodels_karambit2.materials.append(mat_c__lbremasteredrequiem_pc_nzp_models_vmodels_karambit2)
me_c__lbremasteredrequiem_pc_nzp_models_vmodels_karambit2.use_remesh_preserve_volume = False
me_c__lbremasteredrequiem_pc_nzp_models_vmodels_karambit2.use_remesh_preserve_attributes = False
me_c__lbremasteredrequiem_pc_nzp_models_vmodels_karambit2.use_mirror_vertex_groups = False
me_c__lbremasteredrequiem_pc_nzp_models_vmodels_karambit2.update()

# ---- objects
ob_c__lbremasteredrequiem_pc_nzp_models_vmodels_karambit2 = bpy.data.objects.new('C:\\lbremasteredrequiem\\pc\\nzp\\models\\VModels\\karambit2', me_c__lbremasteredrequiem_pc_nzp_models_vmodels_karambit2)

# ---- transforms, parenting, visibility, modifiers, constraints
ob_c__lbremasteredrequiem_pc_nzp_models_vmodels_karambit2.location = (0.0, 0.0, 0.0)
ob_c__lbremasteredrequiem_pc_nzp_models_vmodels_karambit2.lineart.crease_threshold = 0.0

# ---- collection membership
col_collection_1.objects.link(ob_c__lbremasteredrequiem_pc_nzp_models_vmodels_karambit2)

# ---- scene / render settings (as saved in the file)
scene.frame_start = 1; scene.frame_end = 250; scene.frame_set(3)
scene.render.engine = 'BLENDER_EEVEE_NEXT'
scene.render.resolution_percentage = 50
scene.render.dither_intensity = 0.0
scene.cycles.use_denoising = False
scene.cycles.samples = 128
scene.cycles.sampling_pattern = 'TABULATED_SOBOL'
scene.cycles.use_adaptive_sampling = False
scene.cycles.use_light_tree = False
scene.cycles.blur_glossy = 0.0
scene.cycles.sample_clamp_indirect = 0.0
scene.view_settings.view_transform = 'Standard'
bpy.context.view_layer.update()

# ---- added for rendering (the .blend has no active camera and no usable light): camera, sun
cam_auto = bpy.data.cameras.new('AutoCamera')
cam_auto.lens = 50.0
cam_auto.sensor_width = 36.0
cam_auto.clip_end = 1000.0
ob_auto_camera = bpy.data.objects.new('AutoCamera', cam_auto)
scene.collection.objects.link(ob_auto_camera)
ob_auto_camera.location = (4.0066, -4.83462, 3.10474)
ob_auto_camera.rotation_euler = (1.09748, -7.21219e-08, 0.694738)
scene.camera = ob_auto_camera
light_auto_sun = bpy.data.lights.new('AutoSun', 'SUN')
light_auto_sun.energy = 3.0
light_auto_sun.angle = 0.0523599
ob_auto_sun = bpy.data.objects.new('AutoSun', light_auto_sun)
scene.collection.objects.link(ob_auto_sun)
ob_auto_sun.rotation_euler = (0.872665, 0.174533, 0.523599)
bpy.context.view_layer.update()

